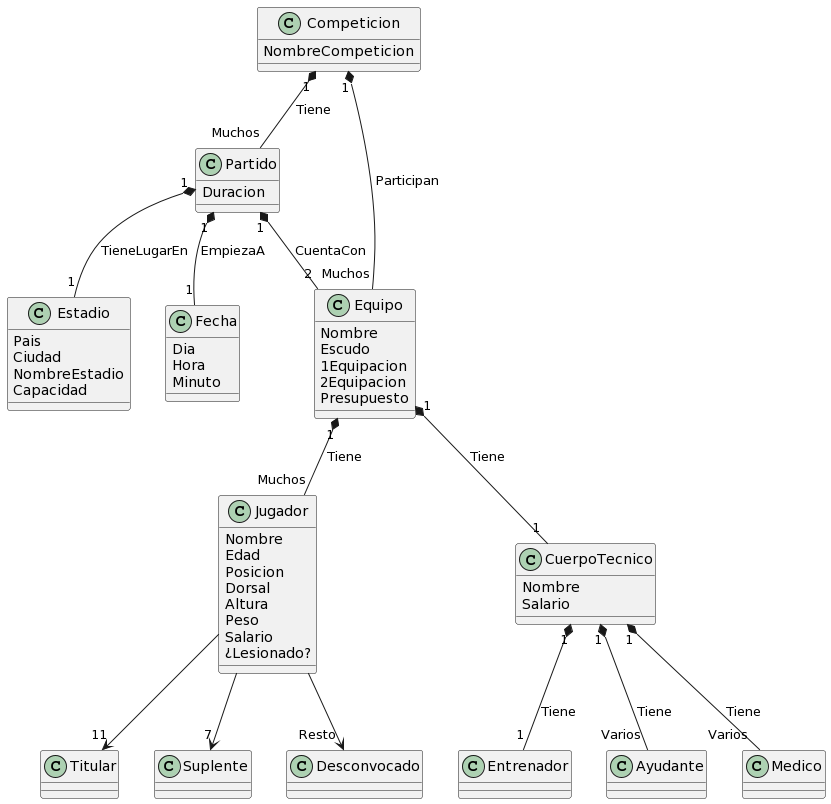

The diagram above was rendered by PlantUML. Its source (embedded in the PNG):
@startuml
class Competicion
Competicion : NombreCompeticion
Competicion "1" *-- "Muchos" Partido: Tiene
Competicion "1" *-- "Muchos" Equipo: Participan

Partido : Duracion
Partido "1" *-- "2" Equipo: CuentaCon
Equipo : Nombre
Equipo : Escudo
Equipo : 1Equipacion
Equipo : 2Equipacion
Equipo : Presupuesto
Partido "1" *-- "1" Estadio: TieneLugarEn
Partido "1" *-- "1" Fecha: EmpiezaA

Estadio : Pais
Estadio : Ciudad
Estadio : NombreEstadio
Estadio : Capacidad

Fecha : Dia
Fecha : Hora
Fecha : Minuto

Equipo "1" *-- "Muchos" Jugador: Tiene
Jugador : Nombre
Jugador : Edad
Jugador : Posicion
Jugador : Dorsal
Jugador : Altura
Jugador : Peso
Jugador : Salario
Jugador : ¿Lesionado?
Equipo "1" *-- "1" CuerpoTecnico: Tiene

Jugador --> "11" Titular
Jugador --> "7" Suplente
Jugador --> "Resto" Desconvocado

CuerpoTecnico "1" *-- "1" Entrenador: Tiene
CuerpoTecnico : Nombre
CuerpoTecnico : Salario
CuerpoTecnico "1" *-- "Varios" Ayudante: Tiene
CuerpoTecnico "1" *-- "Varios" Medico: Tiene
@enduml